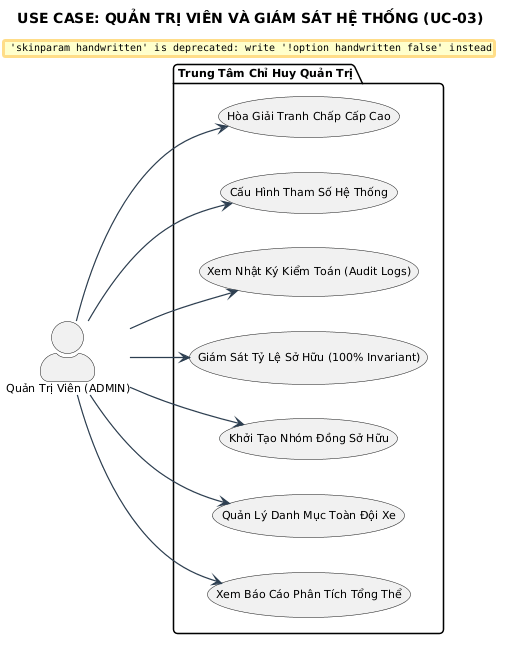

The diagram above was rendered by PlantUML. Its source (embedded in the PNG):
@startuml
title USE CASE: QUẢN TRỊ VIÊN VÀ GIÁM SÁT HỆ THỐNG (UC-03)

skinparam backgroundColor #FFFFFF
skinparam defaultFontName "Segoe UI"
skinparam defaultFontSize 11
skinparam roundCorner 8
skinparam shadowing false
skinparam handwritten false
skinparam ArrowColor #2C3E50
skinparam ArrowThickness 1.2
skinparam actorStyle awesome


left to right direction

actor "Quản Trị Viên (ADMIN)" as Admin

package "Trung Tâm Chỉ Huy Quản Trị" #F8F9FA {
    usecase "Xem Báo Cáo Phân Tích Tổng Thể" as UC_Stats
    usecase "Quản Lý Danh Mục Toàn Đội Xe" as UC_FleetMgmt
    usecase "Khởi Tạo Nhóm Đồng Sở Hữu" as UC_CreateGroup
    usecase "Giám Sát Tỷ Lệ Sở Hữu (100% Invariant)" as UC_MonitorShares
    usecase "Xem Nhật Ký Kiểm Toán (Audit Logs)" as UC_AuditLogs
    usecase "Cấu Hình Tham Số Hệ Thống" as UC_SysConfig
    usecase "Hòa Giải Tranh Chấp Cấp Cao" as UC_AdminDispute
}

Admin --> UC_Stats
Admin --> UC_FleetMgmt
Admin --> UC_CreateGroup
Admin --> UC_MonitorShares
Admin --> UC_AuditLogs
Admin --> UC_SysConfig
Admin --> UC_AdminDispute
@enduml